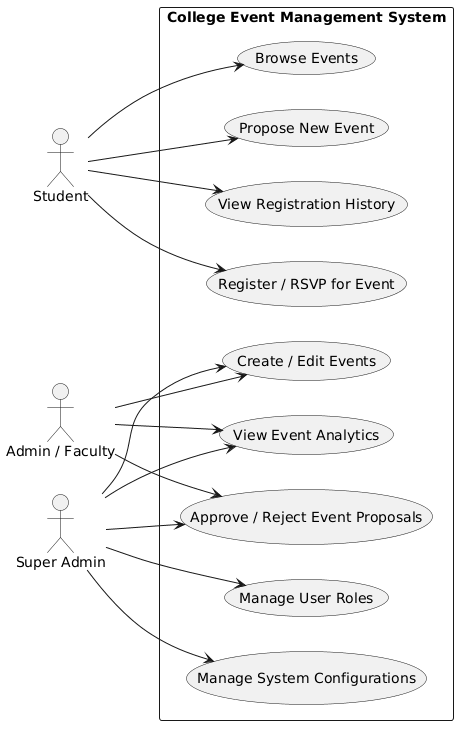

The diagram above was rendered by PlantUML. Its source (embedded in the PNG):
@startuml
left to right direction
skinparam packageStyle rectangle

actor "Student" as student
actor "Admin / Faculty" as admin
actor "Super Admin" as superadmin

rectangle "College Event Management System" {
  usecase "Browse Events" as UC1
  usecase "Register / RSVP for Event" as UC2
  usecase "View Registration History" as UC3
  usecase "Propose New Event" as UC4
  
  usecase "Create / Edit Events" as UC5
  usecase "Approve / Reject Event Proposals" as UC6
  usecase "View Event Analytics" as UC7
  
  usecase "Manage System Configurations" as UC8
  usecase "Manage User Roles" as UC9
}

student --> UC1
student --> UC2
student --> UC3
student --> UC4

admin --> UC5
admin --> UC6
admin --> UC7

superadmin --> UC5
superadmin --> UC6
superadmin --> UC7
superadmin --> UC8
superadmin --> UC9
@enduml